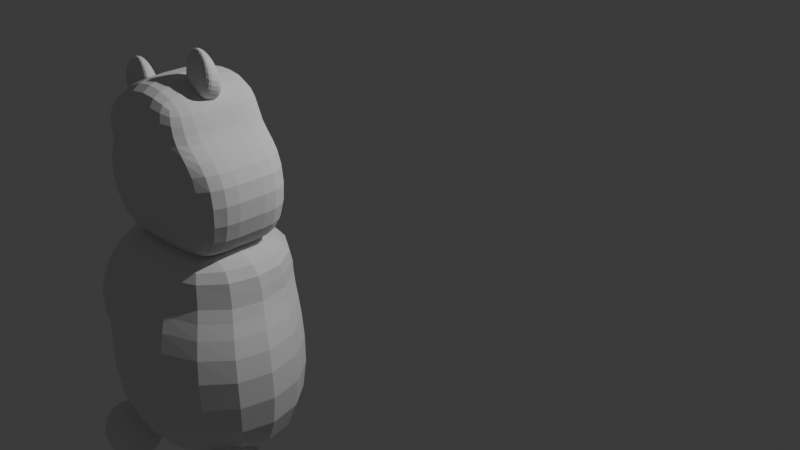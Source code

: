 # Source: aula09.blend  (saved by Blender 4.2.66; exported with 4.5.12 LTS)
import bpy
from mathutils import Matrix  # noqa: F401  (used for matrix-valued properties, if any)

bpy.ops.wm.read_factory_settings(use_empty=True)
scene = bpy.context.scene
scene.name = 'Scene'

# ---- collections
col_collection = bpy.data.collections.new('Collection'); scene.collection.children.link(col_collection)
col_pooh = bpy.data.collections.new('Pooh'); col_collection.children.link(col_pooh)

# ---- materials (node trees are filled in below, after node groups)
mat_material = bpy.data.materials.new('Material')
mat_material.alpha_threshold = 0.0
mat_material.use_transparent_shadow = False
mat_material.roughness = 0.5
mat_material.line_color = (0.0, 0.0, 0.0, 1.0)

# ---- material node trees
mat_material.use_nodes = True; mat_material.node_tree.nodes.clear()
_N = mat_material.node_tree.nodes; _L = mat_material.node_tree.links
n0 = _N.new('ShaderNodeOutputMaterial'); n0.name = 'Material Output'; n0.location = (300, 300)
n1 = _N.new('ShaderNodeBsdfPrincipled'); n1.name = 'Principled BSDF'; n1.location = (10, 300)
n1.inputs[3].default_value = 1.45
_L.new(n1.outputs[0], n0.inputs[0])
n0.is_active_output = True

# ---- world
world_world = bpy.data.worlds.new('World'); scene.world = world_world
world_world.use_nodes = True; world_world.node_tree.nodes.clear()
_N = world_world.node_tree.nodes; _L = world_world.node_tree.links
n0 = _N.new('ShaderNodeOutputWorld'); n0.name = 'World Output'; n0.location = (300, 300)
n1 = _N.new('ShaderNodeBackground'); n1.name = 'Background'; n1.location = (10, 300)
n1.inputs[0].default_value = (0.05088, 0.05088, 0.05088, 1.0)
_L.new(n1.outputs[0], n0.inputs[0])
n0.is_active_output = True
world_world.color = (0.05088, 0.05088, 0.05088)
world_world.sun_shadow_jitter_overblur = 0.0

# ---- cameras
cam_camera = bpy.data.cameras.new('Camera')
cam_camera.clip_end = 100.0
cam_camera.ortho_scale = 7.314

# ---- lights
light_light = bpy.data.lights.new('Light', 'POINT')
light_light.energy = 1000.0
light_light.shadow_soft_size = 0.1

# ---- meshes
me_cube = bpy.data.meshes.new('Cube')
me_cube.from_pydata([(1.472, 1.0, 1.3), (1.3, 1.311, -0.9142), (1.472, -1.0, 1.3), (1.3, -1.0, -0.9142), (-1.335, 0.9883, 1.004), (-1.507, 1.3, -0.8458), (-1.335, -1.012, 1.004), (-1.507, -1.012, -0.8458), (-1.0, 0.8029, -1.312), (-1.0, -1.0, -1.312), (1.15, 0.8029, -1.569), (1.15, -1.0, -1.569), (-1.1, 1.0, -1.992), (-1.255, -1.0, -1.992), (1.05, 1.0, -1.885), (0.895, -1.0, -1.885)], [], [(0, 4, 6, 2), (3, 2, 6, 7), (7, 6, 4, 5), (3, 7, 9, 11), (1, 0, 2, 3), (5, 4, 0, 1), (10, 11, 15, 14), (7, 5, 8, 9), (1, 3, 11, 10), (5, 1, 10, 8), (12, 14, 15, 13), (8, 10, 14, 12), (11, 9, 13, 15), (9, 8, 12, 13)])
_uv = me_cube.uv_layers.new(name='UVMap')
_uv.uv.foreach_set('vector', [0.625, 0.5, 0.875, 0.5, 0.875, 0.75, 0.625, 0.75, 0.375, 0.75, 0.625, 0.75, 0.625, 1.0, 0.375, 1.0, 0.375, 0.0, 0.625, 0.0, 0.625, 0.25, 0.375, 0.25, 0.375, 0.75, 0.375, 1.0, 0.375, 1.0, 0.375, 0.75, 0.375, 0.5, 0.625, 0.5, 0.625, 0.75, 0.375, 0.75, 0.375, 0.25, 0.625, 0.25, 0.625, 0.5, 0.375, 0.5, 0.375, 0.5, 0.375, 0.75, 0.375, 0.75, 0.375, 0.5, 0.375, 0.0, 0.375, 0.25, 0.375, 0.25, 0.375, 0.0, 0.375, 0.5, 0.375, 0.75, 0.375, 0.75, 0.375, 0.5, 0.375, 0.25, 0.375, 0.5, 0.375, 0.5, 0.375, 0.25, 0.125, 0.5, 0.375, 0.5, 0.375, 0.75, 0.125, 0.75, 0.375, 0.25, 0.375, 0.5, 0.375, 0.5, 0.375, 0.25, 0.375, 0.75, 0.375, 1.0, 0.375, 1.0, 0.375, 0.75, 0.375, 0.0, 0.375, 0.25, 0.375, 0.25, 0.375, 0.0])
me_cube.materials.append(mat_material)
me_cube.use_mirror_vertex_groups = False
me_cube.update()
me_cube_002 = bpy.data.meshes.new('Cube.002')
me_cube_002.from_pydata([(-1.237, -1.0, -1.146), (-1.127, -1.0, 0.5233), (-1.237, 1.0, -1.146), (-1.127, 1.0, 0.5233), (1.553, -1.0, -1.172), (0.8857, -1.0, 0.9619), (1.553, 1.0, -1.172), (0.8857, 1.0, 0.9619), (-1.237, 1.967e-08, -1.146), (-1.724, -1.0, 0.2557), (-1.127, 6.405e-08, 0.5233), (-1.724, 1.0, 0.294), (0.05717, 1.0, -1.114), (0.0, 1.0, 1.0), (1.762, 1.0, 0.667), (1.495, 7.681e-09, -1.057), (0.8857, 5.121e-09, 0.9619), (1.762, -1.0, 0.667), (0.05717, -1.0, -1.114), (0.0, -1.0, 1.0), (0.0, 0.0, -1.0), (-0.2389, -1.0, 0.3492), (1.762, -8.961e-08, 0.667), (-0.2389, 1.0, 0.3492), (-1.485, 7.421e-09, -0.05523), (-1.671, 1.536e-07, 0.8709), (-1.671, 1.0, 0.8709), (-0.3473, 1.0, 2.071), (0.9195, 1.0, 1.595), (0.9195, 5.633e-08, 1.595), (0.9195, -1.0, 1.595), (-0.3473, -1.0, 2.071), (-1.671, -1.0, 0.8709), (-0.3473, -7.681e-09, 2.071)], [], [(24, 10, 3, 11), (23, 13, 7, 14), (22, 16, 5, 17), (21, 19, 1, 9), (20, 15, 4, 18), (16, 7, 28, 29), (1, 19, 31, 32), (3, 10, 25, 26), (13, 3, 26, 27), (8, 20, 18, 0), (2, 12, 20, 8), (12, 6, 15, 20), (18, 21, 9, 0), (4, 17, 21, 18), (17, 5, 19, 21), (15, 22, 17, 4), (6, 14, 22, 15), (14, 7, 16, 22), (12, 23, 14, 6), (2, 11, 23, 12), (11, 3, 13, 23), (8, 24, 11, 2), (0, 9, 24, 8), (9, 1, 10, 24), (33, 25, 32, 31), (29, 33, 31, 30), (28, 27, 33, 29), (27, 26, 25, 33), (7, 13, 27, 28), (10, 1, 32, 25), (19, 5, 30, 31), (5, 16, 29, 30)])
_uv = me_cube_002.uv_layers.new(name='UVMap')
_uv.uv.foreach_set('vector', [0.5, 0.125, 0.625, 0.125, 0.625, 0.25, 0.5, 0.25, 0.5, 0.375, 0.625, 0.375, 0.625, 0.5, 0.5, 0.5, 0.5, 0.625, 0.625, 0.625, 0.625, 0.75, 0.5, 0.75, 0.5, 0.875, 0.625, 0.875, 0.625, 1.0, 0.5, 1.0, 0.25, 0.625, 0.375, 0.625, 0.375, 0.75, 0.25, 0.75, 0.625, 0.625, 0.625, 0.5, 0.625, 0.5, 0.625, 0.625, 0.625, 1.0, 0.625, 0.875, 0.625, 0.875, 0.625, 1.0, 0.625, 0.25, 0.625, 0.125, 0.625, 0.125, 0.625, 0.25, 0.625, 0.375, 0.625, 0.25, 0.625, 0.25, 0.625, 0.375, 0.125, 0.625, 0.25, 0.625, 0.25, 0.75, 0.125, 0.75, 0.125, 0.5, 0.25, 0.5, 0.25, 0.625, 0.125, 0.625, 0.25, 0.5, 0.375, 0.5, 0.375, 0.625, 0.25, 0.625, 0.375, 0.875, 0.5, 0.875, 0.5, 1.0, 0.375, 1.0, 0.375, 0.75, 0.5, 0.75, 0.5, 0.875, 0.375, 0.875, 0.5, 0.75, 0.625, 0.75, 0.625, 0.875, 0.5, 0.875, 0.375, 0.625, 0.5, 0.625, 0.5, 0.75, 0.375, 0.75, 0.375, 0.5, 0.5, 0.5, 0.5, 0.625, 0.375, 0.625, 0.5, 0.5, 0.625, 0.5, 0.625, 0.625, 0.5, 0.625, 0.375, 0.375, 0.5, 0.375, 0.5, 0.5, 0.375, 0.5, 0.375, 0.25, 0.5, 0.25, 0.5, 0.375, 0.375, 0.375, 0.5, 0.25, 0.625, 0.25, 0.625, 0.375, 0.5, 0.375, 0.375, 0.125, 0.5, 0.125, 0.5, 0.25, 0.375, 0.25, 0.375, 0.0, 0.5, 0.0, 0.5, 0.125, 0.375, 0.125, 0.5, 0.0, 0.625, 0.0, 0.625, 0.125, 0.5, 0.125, 0.75, 0.625, 0.875, 0.625, 0.875, 0.75, 0.75, 0.75, 0.625, 0.625, 0.75, 0.625, 0.75, 0.75, 0.625, 0.75, 0.625, 0.5, 0.75, 0.5, 0.75, 0.625, 0.625, 0.625, 0.75, 0.5, 0.875, 0.5, 0.875, 0.625, 0.75, 0.625, 0.625, 0.5, 0.625, 0.375, 0.625, 0.375, 0.625, 0.5, 0.625, 0.125, 0.625, 0.0, 0.625, 0.0, 0.625, 0.125, 0.625, 0.875, 0.625, 0.75, 0.625, 0.75, 0.625, 0.875, 0.625, 0.75, 0.625, 0.625, 0.625, 0.625, 0.625, 0.75])
me_cube_002.update()
me_cube_003 = bpy.data.meshes.new('Cube.003')
me_cube_003.from_pydata([(-1.758, -0.4294, 1.176), (-1.819, -0.1919, 1.461), (-1.758, 0.365, 1.046), (-1.819, 0.386, 1.367), (-1.21, -0.4294, 1.002), (-1.308, -0.09853, 1.674), (-1.21, 0.365, 0.8728), (-1.308, 0.2926, 1.61), (-1.758, -0.03222, 1.111), (-1.756, -0.3648, 1.263), (-1.819, 0.09704, 1.414), (-1.756, 0.4296, 1.134), (-1.353, 0.365, 0.8134), (-1.661, 0.2393, 1.698), (-1.027, 0.4296, 1.164), (-1.21, -0.03222, 0.9374), (-1.308, 0.09704, 1.642), (-1.027, -0.3648, 1.294), (-1.375, -0.4294, 0.9088), (-1.661, -0.04523, 1.745), (-1.661, 0.09704, 1.722), (-1.375, -0.03222, 0.8442), (-1.448, -0.3648, 1.397), (-1.027, 0.03241, 1.229), (-1.448, 0.4296, 1.268), (-1.756, 0.03241, 1.198)], [], [(25, 10, 3, 11), (24, 13, 7, 14), (23, 16, 5, 17), (22, 19, 1, 9), (21, 15, 4, 18), (20, 10, 1, 19), (16, 20, 19, 5), (7, 13, 20, 16), (13, 3, 10, 20), (8, 21, 18, 0), (2, 12, 21, 8), (12, 6, 15, 21), (18, 22, 9, 0), (4, 17, 22, 18), (17, 5, 19, 22), (15, 23, 17, 4), (6, 14, 23, 15), (14, 7, 16, 23), (12, 24, 14, 6), (2, 11, 24, 12), (11, 3, 13, 24), (8, 25, 11, 2), (0, 9, 25, 8), (9, 1, 10, 25)])
_uv = me_cube_003.uv_layers.new(name='UVMap')
_uv.uv.foreach_set('vector', [0.5, 0.125, 0.625, 0.125, 0.625, 0.25, 0.5, 0.25, 0.5, 0.375, 0.625, 0.375, 0.625, 0.5, 0.5, 0.5, 0.5, 0.625, 0.625, 0.625, 0.625, 0.75, 0.5, 0.75, 0.5, 0.875, 0.625, 0.875, 0.625, 1.0, 0.5, 1.0, 0.25, 0.625, 0.375, 0.625, 0.375, 0.75, 0.25, 0.75, 0.75, 0.625, 0.875, 0.625, 0.875, 0.75, 0.75, 0.75, 0.625, 0.625, 0.75, 0.625, 0.75, 0.75, 0.625, 0.75, 0.625, 0.5, 0.75, 0.5, 0.75, 0.625, 0.625, 0.625, 0.75, 0.5, 0.875, 0.5, 0.875, 0.625, 0.75, 0.625, 0.125, 0.625, 0.25, 0.625, 0.25, 0.75, 0.125, 0.75, 0.125, 0.5, 0.25, 0.5, 0.25, 0.625, 0.125, 0.625, 0.25, 0.5, 0.375, 0.5, 0.375, 0.625, 0.25, 0.625, 0.375, 0.875, 0.5, 0.875, 0.5, 1.0, 0.375, 1.0, 0.375, 0.75, 0.5, 0.75, 0.5, 0.875, 0.375, 0.875, 0.5, 0.75, 0.625, 0.75, 0.625, 0.875, 0.5, 0.875, 0.375, 0.625, 0.5, 0.625, 0.5, 0.75, 0.375, 0.75, 0.375, 0.5, 0.5, 0.5, 0.5, 0.625, 0.375, 0.625, 0.5, 0.5, 0.625, 0.5, 0.625, 0.625, 0.5, 0.625, 0.375, 0.375, 0.5, 0.375, 0.5, 0.5, 0.375, 0.5, 0.375, 0.25, 0.5, 0.25, 0.5, 0.375, 0.375, 0.375, 0.5, 0.25, 0.625, 0.25, 0.625, 0.375, 0.5, 0.375, 0.375, 0.125, 0.5, 0.125, 0.5, 0.25, 0.375, 0.25, 0.375, 0.0, 0.5, 0.0, 0.5, 0.125, 0.375, 0.125, 0.5, 0.0, 0.625, 0.0, 0.625, 0.125, 0.5, 0.125])
me_cube_003.update()
me_cube_004 = bpy.data.meshes.new('Cube.004')
me_cube_004.from_pydata([(-1.831, -0.4294, 1.216), (-1.808, -0.1919, 1.584), (-1.831, 0.365, 1.086), (-1.808, 0.386, 1.49), (-1.046, -0.4294, 0.9999), (-1.363, -0.09853, 1.799), (-1.046, 0.365, 0.8706), (-1.363, 0.2926, 1.736), (-1.831, -0.03222, 1.151), (-1.803, -0.3648, 1.445), (-1.808, 0.09704, 1.537), (-1.803, 0.4296, 1.316), (-1.426, 0.365, 0.7903), (-1.665, 0.2393, 1.718), (-0.9812, 0.4296, 1.291), (-1.046, -0.03222, 0.9352), (-1.363, 0.09704, 1.768), (-0.9812, -0.3648, 1.42), (-1.426, -0.4294, 0.9195), (-1.665, -0.04523, 1.764), (-1.665, 0.09704, 1.741), (-1.426, -0.03222, 0.8549), (-1.448, -0.3648, 1.397), (-0.9812, 0.03241, 1.356), (-1.448, 0.4296, 1.268), (-1.803, 0.03241, 1.38)], [], [(25, 10, 3, 11), (24, 13, 7, 14), (23, 16, 5, 17), (22, 19, 1, 9), (21, 15, 4, 18), (20, 10, 1, 19), (16, 20, 19, 5), (7, 13, 20, 16), (13, 3, 10, 20), (8, 21, 18, 0), (2, 12, 21, 8), (12, 6, 15, 21), (18, 22, 9, 0), (4, 17, 22, 18), (17, 5, 19, 22), (15, 23, 17, 4), (6, 14, 23, 15), (14, 7, 16, 23), (12, 24, 14, 6), (2, 11, 24, 12), (11, 3, 13, 24), (8, 25, 11, 2), (0, 9, 25, 8), (9, 1, 10, 25)])
_uv = me_cube_004.uv_layers.new(name='UVMap')
_uv.uv.foreach_set('vector', [0.5, 0.125, 0.625, 0.125, 0.625, 0.25, 0.5, 0.25, 0.5, 0.375, 0.625, 0.375, 0.625, 0.5, 0.5, 0.5, 0.5, 0.625, 0.625, 0.625, 0.625, 0.75, 0.5, 0.75, 0.5, 0.875, 0.625, 0.875, 0.625, 1.0, 0.5, 1.0, 0.25, 0.625, 0.375, 0.625, 0.375, 0.75, 0.25, 0.75, 0.75, 0.625, 0.875, 0.625, 0.875, 0.75, 0.75, 0.75, 0.625, 0.625, 0.75, 0.625, 0.75, 0.75, 0.625, 0.75, 0.625, 0.5, 0.75, 0.5, 0.75, 0.625, 0.625, 0.625, 0.75, 0.5, 0.875, 0.5, 0.875, 0.625, 0.75, 0.625, 0.125, 0.625, 0.25, 0.625, 0.25, 0.75, 0.125, 0.75, 0.125, 0.5, 0.25, 0.5, 0.25, 0.625, 0.125, 0.625, 0.25, 0.5, 0.375, 0.5, 0.375, 0.625, 0.25, 0.625, 0.375, 0.875, 0.5, 0.875, 0.5, 1.0, 0.375, 1.0, 0.375, 0.75, 0.5, 0.75, 0.5, 0.875, 0.375, 0.875, 0.5, 0.75, 0.625, 0.75, 0.625, 0.875, 0.5, 0.875, 0.375, 0.625, 0.5, 0.625, 0.5, 0.75, 0.375, 0.75, 0.375, 0.5, 0.5, 0.5, 0.5, 0.625, 0.375, 0.625, 0.5, 0.5, 0.625, 0.5, 0.625, 0.625, 0.5, 0.625, 0.375, 0.375, 0.5, 0.375, 0.5, 0.5, 0.375, 0.5, 0.375, 0.25, 0.5, 0.25, 0.5, 0.375, 0.375, 0.375, 0.5, 0.25, 0.625, 0.25, 0.625, 0.375, 0.5, 0.375, 0.375, 0.125, 0.5, 0.125, 0.5, 0.25, 0.375, 0.25, 0.375, 0.0, 0.5, 0.0, 0.5, 0.125, 0.375, 0.125, 0.5, 0.0, 0.625, 0.0, 0.625, 0.125, 0.5, 0.125])
me_cube_004.update()
me_cube_005 = bpy.data.meshes.new('Cube.005')
me_cube_005.from_pydata([(-0.5672, -1.818, -1.293), (-1.062, -0.6219, 1.296), (-0.4734, 0.5778, -1.021), (-0.7137, 1.0, 1.211), (1.0, -1.0, -1.0), (1.466, -1.0, 1.222), (1.0, 1.0, -1.0), (1.466, 1.0, 1.222), (-2.169, 0.5223, 0.07097), (-2.263, -1.874, -0.2001), (-2.034, -0.6219, 0.9152), (-1.686, 1.0, 0.8305), (-1.426, -0.3872, -2.809), (-1.525, -0.8479, -2.785), (-2.349, 0.1319, -0.4914), (-2.384, -1.912, -0.5944), (-2.912, 0.3591, -2.214), (-2.656, 0.04853, -3.19), (-2.617, 0.6703, -1.922), (-1.957, 0.1654, -2.78), (-2.777, -0.9315, -1.907), (-2.73, 0.2861, -1.769), (-2.306, -0.3152, -2.986), (-2.439, -0.9315, -2.954), (-3.134, -0.8889, -2.038), (-3.086, 0.3287, -1.9), (-2.795, -0.8889, -3.085), (-2.662, -0.2727, -3.117), (-1.884, 0.3575, -2.837), (-2.73, 1.431, -1.79), (-2.85, 0.5202, -2.262), (-2.356, 0.2073, -2.998), (-1.814, 0.5914, -2.517), (-2.433, 1.094, -1.293), (-1.689, 0.9205, -2.615), (-2.308, 1.424, -1.391), (-2.314, -0.1474, -1.121), (-2.341, -2.15, -1.219)], [], [(3, 2, 8, 11), (2, 3, 7, 6), (6, 7, 5, 4), (4, 5, 1, 0), (2, 6, 4, 0), (7, 3, 1, 5), (9, 10, 11, 8), (0, 1, 10, 9), (1, 3, 11, 10), (9, 8, 14, 15), (20, 21, 25, 24), (0, 9, 15, 13), (15, 14, 36, 37), (8, 2, 12, 14), (12, 13, 23, 22), (29, 28, 31, 30), (14, 12, 22, 21, 36), (21, 22, 19, 18), (27, 25, 16, 17), (16, 18, 29, 30), (22, 27, 17, 19), (25, 21, 18, 16), (22, 23, 26, 27), (27, 26, 24, 25), (23, 20, 24, 26), (13, 15, 37, 20, 23), (17, 16, 30, 31), (19, 17, 31, 28), (19, 28, 34, 32), (33, 32, 34, 35), (18, 19, 32, 33), (29, 18, 33, 35), (28, 29, 35, 34), (37, 36, 21, 20)])
_uv = me_cube_005.uv_layers.new(name='UVMap')
_uv.uv.foreach_set('vector', [0.625, 0.25, 0.375, 0.25, 0.375, 0.25, 0.625, 0.25, 0.375, 0.25, 0.625, 0.25, 0.625, 0.5, 0.375, 0.5, 0.375, 0.5, 0.625, 0.5, 0.625, 0.75, 0.375, 0.75, 0.375, 0.75, 0.625, 0.75, 0.625, 1.0, 0.375, 1.0, 0.125, 0.5, 0.375, 0.5, 0.375, 0.75, 0.125, 0.75, 0.625, 0.5, 0.875, 0.5, 0.875, 0.75, 0.625, 0.75, 0.375, 0.0, 0.625, 0.0, 0.625, 0.25, 0.375, 0.25, 0.375, 1.0, 0.625, 1.0, 0.625, 1.0, 0.375, 1.0, 0.875, 0.75, 0.875, 0.5, 0.875, 0.5, 0.875, 0.75, 0.375, 0.0, 0.375, 0.25, 0.375, 0.25, 0.375, 0.0, 0.375, 0.0, 0.375, 0.25, 0.375, 0.25, 0.375, 0.0, 0.375, 1.0, 0.375, 1.0, 0.375, 1.0, 0.375, 1.0, 0.375, 0.0, 0.375, 0.25, 0.375, 0.25, 0.375, 0.0, 0.375, 0.25, 0.375, 0.25, 0.375, 0.25, 0.375, 0.25, 0.0, 0.0, 0.0, 0.0, 0.0, 0.0, 0.0, 0.0, 0.375, 0.25, 0.375, 0.25, 0.375, 0.25, 0.375, 0.25, 0.375, 0.25, 0.375, 0.25, 0.375, 0.25, 0.375, 0.25, 0.375, 0.25, 0.375, 0.25, 0.375, 0.25, 0.375, 0.25, 0.375, 0.25, 0.125, 0.5, 0.125, 0.5, 0.125, 0.5, 0.125, 0.5, 0.375, 0.25, 0.375, 0.25, 0.375, 0.25, 0.375, 0.25, 0.0, 0.0, 0.0, 0.0, 0.0, 0.0, 0.0, 0.0, 0.375, 0.25, 0.375, 0.25, 0.375, 0.25, 0.375, 0.25, 0.0, 0.0, 0.0, 0.0, 0.0, 0.0, 0.0, 0.0, 0.125, 0.5, 0.125, 0.75, 0.125, 0.75, 0.125, 0.5, 0.375, 1.0, 0.375, 1.0, 0.375, 1.0, 0.375, 1.0, 0.375, 1.0, 0.375, 1.0, 0.375, 1.0, 0.375, 1.0, 0.375, 1.0, 0.125, 0.5, 0.125, 0.5, 0.125, 0.5, 0.125, 0.5, 0.0, 0.0, 0.0, 0.0, 0.0, 0.0, 0.0, 0.0, 0.0, 0.0, 0.0, 0.0, 0.0, 0.0, 0.0, 0.0, 0.375, 0.25, 0.375, 0.25, 0.375, 0.25, 0.375, 0.25, 0.375, 0.25, 0.375, 0.25, 0.375, 0.25, 0.375, 0.25, 0.375, 0.25, 0.375, 0.25, 0.375, 0.25, 0.375, 0.25, 0.375, 0.25, 0.375, 0.25, 0.375, 0.25, 0.375, 0.25, 0.375, 0.0, 0.375, 0.25, 0.375, 0.25, 0.375, 0.0])
me_cube_005.update()
me_cube_006 = bpy.data.meshes.new('Cube.006')
me_cube_006.from_pydata([(-1.194, 0.4068, -1.076), (-1.343, -0.04808, 0.8661), (-0.02944, 1.968, -0.6209), (-0.1782, 1.513, 1.321), (0.4516, -0.735, -1.371), (0.05885, -1.706, 2.967), (1.616, 0.826, -0.9162), (1.223, -0.145, 3.422), (-0.6118, 1.187, -0.8484), (-1.567, 0.4585, -0.2978), (-0.7605, 0.7324, 1.094), (-0.4026, 2.02, 0.1571), (0.7801, 1.385, -0.6953), (0.2548, 1.041, 1.831), (1.582, 0.4844, 0.3449), (1.034, 0.04553, -1.144), (0.6412, -0.9255, 3.194), (0.417, -1.077, -0.11), (-0.3845, -0.1755, -1.15), (-0.9099, -0.5199, 1.377), (-0.3276, 0.2606, 1.604), (-0.4589, -0.4029, -0.1792), (0.9993, -0.2961, 0.1174), (0.7057, 1.158, 0.2756), (-0.9849, 1.239, -0.07038), (-0.6058, 1.704, -4.255), (-1.188, 0.923, -4.482), (2.654, 0.6275, -2.892), (-0.02347, 2.484, -4.027), (1.641, -0.3173, -1.452), (2.625, 0.2211, -1.423), (1.49, -0.9335, -3.347), (1.46, -1.34, -1.878), (2.072, -0.153, -3.12), (2.879, -1.235, -1.473), (3.461, -0.4544, -1.246), (2.531, -1.844, -2.889), (2.297, -2.015, -1.701), (3.696, -0.283, -2.434), (3.113, -1.063, -2.662), (2.096, -0.673, -1.391), (2.678, 0.1075, -1.163), (1.514, -1.453, -1.618), (2.495, -0.9971, -1.305), (3.077, -0.2166, -1.078), (1.912, -1.778, -1.533), (-5.513, -2.427, -3.756), (-6.552, -2.427, -1.098), (-5.513, 0.4267, -3.756), (-6.552, 0.4267, -1.098), (-2.856, -2.427, -2.718), (-3.894, -2.427, -0.05977), (-2.856, 0.4267, -2.718), (-3.894, 0.4267, -0.05977)], [], [(24, 10, 3, 11), (23, 13, 7, 14), (22, 16, 5, 17), (21, 19, 1, 9), (2, 12, 27, 28), (20, 10, 1, 19), (16, 20, 19, 5), (7, 13, 20, 16), (13, 3, 10, 20), (15, 4, 32, 29), (4, 18, 31, 32), (8, 2, 28, 25), (18, 21, 9, 0), (4, 17, 21, 18), (17, 5, 19, 21), (15, 22, 17, 4), (6, 14, 22, 15), (14, 7, 16, 22), (12, 23, 14, 6), (2, 11, 23, 12), (11, 3, 13, 23), (8, 24, 11, 2), (0, 9, 24, 8), (9, 1, 10, 24), (33, 27, 38, 39), (25, 33, 31, 26), (28, 27, 33, 25), (32, 37, 45, 42), (18, 0, 26, 31), (0, 8, 25, 26), (6, 15, 29, 30), (12, 6, 30, 27), (39, 34, 37, 36), (38, 35, 34, 39), (27, 30, 35, 38), (32, 31, 36, 37), (31, 33, 39, 36), (30, 29, 40, 41), (41, 40, 43, 44), (40, 42, 45, 43), (34, 35, 44, 43), (35, 30, 41, 44), (37, 34, 43, 45), (29, 32, 42, 40), (46, 47, 49, 48), (48, 49, 53, 52), (52, 53, 51, 50), (50, 51, 47, 46), (48, 52, 50, 46), (53, 49, 47, 51)])
_uv = me_cube_006.uv_layers.new(name='UVMap')
_uv.uv.foreach_set('vector', [0.5, 0.125, 0.625, 0.125, 0.625, 0.25, 0.5, 0.25, 0.5, 0.375, 0.625, 0.375, 0.625, 0.5, 0.5, 0.5, 0.5, 0.625, 0.625, 0.625, 0.625, 0.75, 0.5, 0.75, 0.5, 0.875, 0.625, 0.875, 0.625, 1.0, 0.5, 1.0, 0.375, 0.25, 0.375, 0.375, 0.375, 0.375, 0.375, 0.25, 0.75, 0.625, 0.875, 0.625, 0.875, 0.75, 0.75, 0.75, 0.625, 0.625, 0.75, 0.625, 0.75, 0.75, 0.625, 0.75, 0.625, 0.5, 0.75, 0.5, 0.75, 0.625, 0.625, 0.625, 0.75, 0.5, 0.875, 0.5, 0.875, 0.625, 0.75, 0.625, 0.375, 0.625, 0.375, 0.75, 0.375, 0.75, 0.375, 0.625, 0.375, 0.75, 0.375, 0.875, 0.375, 0.875, 0.375, 0.75, 0.375, 0.125, 0.375, 0.25, 0.375, 0.25, 0.375, 0.125, 0.375, 0.875, 0.5, 0.875, 0.5, 1.0, 0.375, 1.0, 0.375, 0.75, 0.5, 0.75, 0.5, 0.875, 0.375, 0.875, 0.5, 0.75, 0.625, 0.75, 0.625, 0.875, 0.5, 0.875, 0.375, 0.625, 0.5, 0.625, 0.5, 0.75, 0.375, 0.75, 0.375, 0.5, 0.5, 0.5, 0.5, 0.625, 0.375, 0.625, 0.5, 0.5, 0.625, 0.5, 0.625, 0.625, 0.5, 0.625, 0.375, 0.375, 0.5, 0.375, 0.5, 0.5, 0.375, 0.5, 0.375, 0.25, 0.5, 0.25, 0.5, 0.375, 0.375, 0.375, 0.5, 0.25, 0.625, 0.25, 0.625, 0.375, 0.5, 0.375, 0.375, 0.125, 0.5, 0.125, 0.5, 0.25, 0.375, 0.25, 0.375, 0.0, 0.5, 0.0, 0.5, 0.125, 0.375, 0.125, 0.5, 0.0, 0.625, 0.0, 0.625, 0.125, 0.5, 0.125, 0.25, 0.625, 0.25, 0.5, 0.25, 0.5, 0.25, 0.625, 0.125, 0.625, 0.25, 0.625, 0.25, 0.75, 0.125, 0.75, 0.125, 0.5, 0.25, 0.5, 0.25, 0.625, 0.125, 0.625, 0.375, 0.75, 0.375, 0.75, 0.375, 0.75, 0.375, 0.75, 0.375, 0.875, 0.375, 1.0, 0.375, 1.0, 0.375, 0.875, 0.375, 0.0, 0.375, 0.125, 0.375, 0.125, 0.375, 0.0, 0.375, 0.5, 0.375, 0.625, 0.375, 0.625, 0.375, 0.5, 0.375, 0.375, 0.375, 0.5, 0.375, 0.5, 0.375, 0.375, 0.25, 0.625, 0.375, 0.625, 0.375, 0.75, 0.25, 0.75, 0.25, 0.5, 0.375, 0.5, 0.375, 0.625, 0.25, 0.625, 0.375, 0.375, 0.375, 0.5, 0.375, 0.5, 0.375, 0.375, 0.375, 0.75, 0.375, 0.875, 0.375, 0.875, 0.375, 0.75, 0.25, 0.75, 0.25, 0.625, 0.25, 0.625, 0.25, 0.75, 0.375, 0.5, 0.375, 0.625, 0.375, 0.625, 0.375, 0.5, 0.375, 0.5, 0.375, 0.625, 0.375, 0.625, 0.375, 0.5, 0.375, 0.625, 0.375, 0.75, 0.375, 0.75, 0.375, 0.625, 0.375, 0.625, 0.375, 0.5, 0.375, 0.5, 0.375, 0.625, 0.375, 0.5, 0.375, 0.5, 0.375, 0.5, 0.375, 0.5, 0.375, 0.75, 0.375, 0.625, 0.375, 0.625, 0.375, 0.75, 0.375, 0.625, 0.375, 0.75, 0.375, 0.75, 0.375, 0.625, 0.375, 0.0, 0.625, 0.0, 0.625, 0.25, 0.375, 0.25, 0.375, 0.25, 0.625, 0.25, 0.625, 0.5, 0.375, 0.5, 0.375, 0.5, 0.625, 0.5, 0.625, 0.75, 0.375, 0.75, 0.375, 0.75, 0.625, 0.75, 0.625, 1.0, 0.375, 1.0, 0.125, 0.5, 0.375, 0.5, 0.375, 0.75, 0.125, 0.75, 0.625, 0.5, 0.875, 0.5, 0.875, 0.75, 0.625, 0.75])
me_cube_006.update()

# ---- objects
ob_light = bpy.data.objects.new('Light', light_light)
ob_camera = bpy.data.objects.new('Camera', cam_camera)
ob_empty = bpy.data.objects.new('Empty', None)
ob_body = bpy.data.objects.new('Body', me_cube)
ob_head = bpy.data.objects.new('Head', me_cube_002)
ob_ear_right = bpy.data.objects.new('Ear_Right', me_cube_003)
ob_ear_left = bpy.data.objects.new('Ear_Left', me_cube_004)
ob_arm_left = bpy.data.objects.new('Arm_Left', me_cube_005)
ob_leg_right = bpy.data.objects.new('Leg_Right', me_cube_006)

# ---- transforms, parenting, visibility, modifiers, constraints
ob_light.location = (4.076, 1.005, 5.904)
ob_light.rotation_euler = (0.6503, 0.05522, 1.866)
ob_light.lock_rotations_4d = False
ob_light.empty_display_type = 'ARROWS'
ob_light.color = (0.0, 0.0, 0.0, 0.0)
ob_light.lineart.crease_threshold = 0.0
ob_camera.location = (7.359, -6.926, 4.958)
ob_camera.rotation_euler = (1.109, 0.0, 0.8149)
ob_camera.lock_rotations_4d = False
ob_camera.empty_display_type = 'ARROWS'
ob_camera.color = (0.0, 0.0, 0.0, 0.0)
ob_camera.display_type = 'WIRE'
ob_camera.lineart.crease_threshold = 0.0
ob_empty.location = (0.0, 0.0, 0.0)
ob_empty.rotation_euler = (1.571, -0.0, -0.0)
ob_empty.empty_display_type = 'IMAGE'
ob_empty.empty_display_size = 5.0
ob_body.location = (0.06532, -2.362, -0.7022)
ob_body.scale = (-0.7613, -0.7613, -0.7613)
ob_body.lock_rotations_4d = False
ob_body.empty_display_type = 'ARROWS'
ob_body.lineart.crease_threshold = 0.0
_m = ob_body.modifiers.new('Subdivision', 'SUBSURF')
_m.levels = 2
ob_head.location = (0.0, -2.334, 1.182)
ob_head.scale = (0.4959, 0.4959, 0.4959)
_m = ob_head.modifiers.new('Subdivision', 'SUBSURF')
_m.levels = 2
ob_ear_right.location = (0.981, -2.359, 1.51)
ob_ear_right.scale = (0.4959, 0.2138, 0.4959)
_m = ob_ear_right.modifiers.new('Subdivision', 'SUBSURF')
_m.levels = 2
ob_ear_left.location = (0.0, -2.334, 1.182)
ob_ear_left.scale = (0.4959, 0.2138, 0.4959)
_m = ob_ear_left.modifiers.new('Subdivision', 'SUBSURF')
_m.levels = 2
ob_arm_left.location = (-0.7312, -2.362, 0.216)
ob_arm_left.rotation_euler = (0.0, -0.6144, 0.0)
ob_arm_left.scale = (0.2802, 0.2802, 0.2802)
_m = ob_arm_left.modifiers.new('Subdivision', 'SUBSURF')
_m.levels = 2
ob_leg_right.location = (0.5093, -2.629, -1.468)
ob_leg_right.rotation_euler = (0.0, 0.3724, 0.0)
ob_leg_right.scale = (0.2263, 0.2263, 0.2263)
_m = ob_leg_right.modifiers.new('Subdivision', 'SUBSURF')
_m.levels = 2

# ---- collection membership
col_collection.objects.link(ob_light)
col_collection.objects.link(ob_camera)
col_collection.objects.link(ob_empty)
col_pooh.objects.link(ob_body)
col_pooh.objects.link(ob_head)
col_pooh.objects.link(ob_ear_right)
col_pooh.objects.link(ob_ear_left)
col_pooh.objects.link(ob_arm_left)
col_pooh.objects.link(ob_leg_right)

# ---- scene / render settings (as saved in the file)
scene.camera = ob_camera
scene.frame_start = 1; scene.frame_end = 250; scene.frame_set(38)
scene.render.engine = 'BLENDER_EEVEE_NEXT'
bpy.context.view_layer.update()
